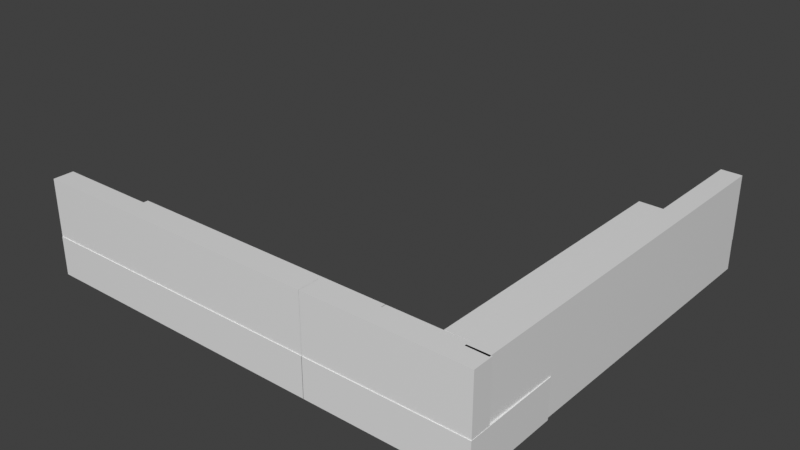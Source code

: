 # Source: blend.blend  (saved by Blender 2.81.16; exported with 4.5.12 LTS)
import bpy
from mathutils import Matrix  # noqa: F401  (used for matrix-valued properties, if any)

bpy.ops.wm.read_factory_settings(use_empty=True)
scene = bpy.context.scene
scene.name = 'Scene'

# ---- collections
col_collection = bpy.data.collections.new('Collection'); scene.collection.children.link(col_collection)

# ---- materials (node trees are filled in below, after node groups)
mat_material = bpy.data.materials.new('Material')
mat_material.alpha_threshold = 0.0
mat_material.use_transparent_shadow = False
mat_material.line_color = (0.0, 0.0, 0.0, 1.0)
mat_material_001 = bpy.data.materials.new('Material.001')
mat_material_001.alpha_threshold = 0.0
mat_material_001.use_transparent_shadow = False
mat_material_001.line_color = (0.0, 0.0, 0.0, 1.0)
mat_material_005 = bpy.data.materials.new('Material.005')
mat_material_005.alpha_threshold = 0.0
mat_material_005.use_transparent_shadow = False
mat_material_005.line_color = (0.0, 0.0, 0.0, 1.0)
mat_material_004 = bpy.data.materials.new('Material.004')
mat_material_004.alpha_threshold = 0.0
mat_material_004.use_transparent_shadow = False
mat_material_004.line_color = (0.0, 0.0, 0.0, 1.0)
mat_material_007 = bpy.data.materials.new('Material.007')
mat_material_007.alpha_threshold = 0.0
mat_material_007.use_transparent_shadow = False
mat_material_007.line_color = (0.0, 0.0, 0.0, 1.0)
mat_material_006 = bpy.data.materials.new('Material.006')
mat_material_006.alpha_threshold = 0.0
mat_material_006.use_transparent_shadow = False
mat_material_006.line_color = (0.0, 0.0, 0.0, 1.0)

# ---- material node trees
mat_material.use_nodes = True; mat_material.node_tree.nodes.clear()
_N = mat_material.node_tree.nodes; _L = mat_material.node_tree.links
n0 = _N.new('ShaderNodeOutputMaterial'); n0.name = 'Material Output'; n0.location = (300, 300)
n1 = _N.new('ShaderNodeBsdfPrincipled'); n1.name = 'Principled BSDF'; n1.location = (10, 300)
n1.distribution = 'GGX'
n1.subsurface_method = 'BURLEY'
n1.inputs[2].default_value = 0.4
n1.inputs[3].default_value = 1.45
n1.inputs[27].default_value = (0.0, 0.0, 0.0, 1.0)
n1.inputs[28].default_value = 1.0
_L.new(n1.outputs[0], n0.inputs[0])
n0.is_active_output = True
mat_material_001.use_nodes = True; mat_material_001.node_tree.nodes.clear()
_N = mat_material_001.node_tree.nodes; _L = mat_material_001.node_tree.links
n0 = _N.new('ShaderNodeOutputMaterial'); n0.name = 'Material Output'; n0.location = (300, 300)
n1 = _N.new('ShaderNodeBsdfPrincipled'); n1.name = 'Principled BSDF'; n1.location = (10, 300)
n1.distribution = 'GGX'
n1.subsurface_method = 'BURLEY'
n1.inputs[2].default_value = 0.4
n1.inputs[3].default_value = 1.45
n1.inputs[27].default_value = (0.0, 0.0, 0.0, 1.0)
n1.inputs[28].default_value = 1.0
_L.new(n1.outputs[0], n0.inputs[0])
n0.is_active_output = True
mat_material_005.use_nodes = True; mat_material_005.node_tree.nodes.clear()
_N = mat_material_005.node_tree.nodes; _L = mat_material_005.node_tree.links
n0 = _N.new('ShaderNodeOutputMaterial'); n0.name = 'Material Output'; n0.location = (300, 300)
n1 = _N.new('ShaderNodeBsdfPrincipled'); n1.name = 'Principled BSDF'; n1.location = (10, 300)
n1.distribution = 'GGX'
n1.subsurface_method = 'BURLEY'
n1.inputs[2].default_value = 0.4
n1.inputs[3].default_value = 1.45
n1.inputs[27].default_value = (0.0, 0.0, 0.0, 1.0)
n1.inputs[28].default_value = 1.0
_L.new(n1.outputs[0], n0.inputs[0])
n0.is_active_output = True
mat_material_004.use_nodes = True; mat_material_004.node_tree.nodes.clear()
_N = mat_material_004.node_tree.nodes; _L = mat_material_004.node_tree.links
n0 = _N.new('ShaderNodeOutputMaterial'); n0.name = 'Material Output'; n0.location = (300, 300)
n1 = _N.new('ShaderNodeBsdfPrincipled'); n1.name = 'Principled BSDF'; n1.location = (10, 300)
n1.distribution = 'GGX'
n1.subsurface_method = 'BURLEY'
n1.inputs[2].default_value = 0.4
n1.inputs[3].default_value = 1.45
n1.inputs[27].default_value = (0.0, 0.0, 0.0, 1.0)
n1.inputs[28].default_value = 1.0
_L.new(n1.outputs[0], n0.inputs[0])
n0.is_active_output = True
mat_material_007.use_nodes = True; mat_material_007.node_tree.nodes.clear()
_N = mat_material_007.node_tree.nodes; _L = mat_material_007.node_tree.links
n0 = _N.new('ShaderNodeOutputMaterial'); n0.name = 'Material Output'; n0.location = (300, 300)
n1 = _N.new('ShaderNodeBsdfPrincipled'); n1.name = 'Principled BSDF'; n1.location = (10, 300)
n1.distribution = 'GGX'
n1.subsurface_method = 'BURLEY'
n1.inputs[2].default_value = 0.4
n1.inputs[3].default_value = 1.45
n1.inputs[27].default_value = (0.0, 0.0, 0.0, 1.0)
n1.inputs[28].default_value = 1.0
_L.new(n1.outputs[0], n0.inputs[0])
n0.is_active_output = True
mat_material_006.use_nodes = True; mat_material_006.node_tree.nodes.clear()
_N = mat_material_006.node_tree.nodes; _L = mat_material_006.node_tree.links
n0 = _N.new('ShaderNodeOutputMaterial'); n0.name = 'Material Output'; n0.location = (300, 300)
n1 = _N.new('ShaderNodeBsdfPrincipled'); n1.name = 'Principled BSDF'; n1.location = (10, 300)
n1.distribution = 'GGX'
n1.subsurface_method = 'BURLEY'
n1.inputs[2].default_value = 0.4
n1.inputs[3].default_value = 1.45
n1.inputs[27].default_value = (0.0, 0.0, 0.0, 1.0)
n1.inputs[28].default_value = 1.0
_L.new(n1.outputs[0], n0.inputs[0])
n0.is_active_output = True

# ---- world
world_world = bpy.data.worlds.new('World'); scene.world = world_world
world_world.use_nodes = True; world_world.node_tree.nodes.clear()
_N = world_world.node_tree.nodes; _L = world_world.node_tree.links
n0 = _N.new('ShaderNodeOutputWorld'); n0.name = 'World Output'; n0.location = (300, 300)
n1 = _N.new('ShaderNodeBackground'); n1.name = 'Background'; n1.location = (10, 300)
n1.inputs[0].default_value = (0.05088, 0.05088, 0.05088, 1.0)
_L.new(n1.outputs[0], n0.inputs[0])
n0.is_active_output = True
world_world.color = (0.05088, 0.05088, 0.05088)
world_world.use_sun_shadow = False
world_world.sun_shadow_jitter_overblur = 0.0

# ---- meshes
me_cube = bpy.data.meshes.new('Cube')
me_cube.from_pydata([(1.0, 1.0, 1.0), (1.0, 1.0, -1.0), (1.0, -1.0, 1.0), (1.0, -1.0, -1.0), (-1.0, 1.0, 1.0), (-1.0, 1.0, -1.0), (-1.0, -1.0, 1.0), (-1.0, -1.0, -1.0)], [], [(0, 4, 6, 2), (3, 2, 6, 7), (7, 6, 4, 5), (5, 1, 3, 7), (1, 0, 2, 3), (5, 4, 0, 1)])
_uv = me_cube.uv_layers.new(name='UVMap')
_uv.uv.foreach_set('vector', [0.625, 0.5, 0.875, 0.5, 0.875, 0.75, 0.625, 0.75, 0.375, 0.75, 0.625, 0.75, 0.625, 1.0, 0.375, 1.0, 0.375, 0.0, 0.625, 0.0, 0.625, 0.25, 0.375, 0.25, 0.125, 0.5, 0.375, 0.5, 0.375, 0.75, 0.125, 0.75, 0.375, 0.5, 0.625, 0.5, 0.625, 0.75, 0.375, 0.75, 0.375, 0.25, 0.625, 0.25, 0.625, 0.5, 0.375, 0.5])
me_cube.materials.append(mat_material)
me_cube.use_remesh_preserve_volume = False
me_cube.use_remesh_preserve_attributes = False
me_cube.use_mirror_vertex_groups = False
me_cube.update()
me_cube_001 = bpy.data.meshes.new('Cube.001')
me_cube_001.from_pydata([(1.0, 1.0, 1.0), (1.0, 1.0, -1.0), (1.0, -1.0, 1.0), (1.0, -1.0, -1.0), (-1.0, 1.0, 1.0), (-1.0, 1.0, -1.0), (-1.0, -1.0, 1.0), (-1.0, -1.0, -1.0)], [], [(0, 4, 6, 2), (3, 2, 6, 7), (7, 6, 4, 5), (5, 1, 3, 7), (1, 0, 2, 3), (5, 4, 0, 1)])
_uv = me_cube_001.uv_layers.new(name='UVMap')
_uv.uv.foreach_set('vector', [0.625, 0.5, 0.875, 0.5, 0.875, 0.75, 0.625, 0.75, 0.375, 0.75, 0.625, 0.75, 0.625, 1.0, 0.375, 1.0, 0.375, 0.0, 0.625, 0.0, 0.625, 0.25, 0.375, 0.25, 0.125, 0.5, 0.375, 0.5, 0.375, 0.75, 0.125, 0.75, 0.375, 0.5, 0.625, 0.5, 0.625, 0.75, 0.375, 0.75, 0.375, 0.25, 0.625, 0.25, 0.625, 0.5, 0.375, 0.5])
me_cube_001.materials.append(mat_material_001)
me_cube_001.use_remesh_preserve_volume = False
me_cube_001.use_remesh_preserve_attributes = False
me_cube_001.use_mirror_vertex_groups = False
me_cube_001.update()
me_cube_005 = bpy.data.meshes.new('Cube.005')
me_cube_005.from_pydata([(1.0, 1.0, 1.0), (1.0, 1.0, -1.0), (1.0, -1.0, 1.0), (1.0, -1.0, -1.0), (-1.0, 1.0, 1.0), (-1.0, 1.0, -1.0), (-1.0, -1.0, 1.0), (-1.0, -1.0, -1.0)], [], [(0, 4, 6, 2), (3, 2, 6, 7), (7, 6, 4, 5), (5, 1, 3, 7), (1, 0, 2, 3), (5, 4, 0, 1)])
_uv = me_cube_005.uv_layers.new(name='UVMap')
_uv.uv.foreach_set('vector', [0.625, 0.5, 0.875, 0.5, 0.875, 0.75, 0.625, 0.75, 0.375, 0.75, 0.625, 0.75, 0.625, 1.0, 0.375, 1.0, 0.375, 0.0, 0.625, 0.0, 0.625, 0.25, 0.375, 0.25, 0.125, 0.5, 0.375, 0.5, 0.375, 0.75, 0.125, 0.75, 0.375, 0.5, 0.625, 0.5, 0.625, 0.75, 0.375, 0.75, 0.375, 0.25, 0.625, 0.25, 0.625, 0.5, 0.375, 0.5])
me_cube_005.materials.append(mat_material_005)
me_cube_005.use_remesh_preserve_volume = False
me_cube_005.use_remesh_preserve_attributes = False
me_cube_005.use_mirror_vertex_groups = False
me_cube_005.update()
me_cube_004 = bpy.data.meshes.new('Cube.004')
me_cube_004.from_pydata([(1.0, 1.0, 1.0), (1.0, 1.0, -1.0), (1.0, -1.0, 1.0), (1.0, -1.0, -1.0), (-1.0, 1.0, 1.0), (-1.0, 1.0, -1.0), (-1.0, -1.0, 1.0), (-1.0, -1.0, -1.0)], [], [(0, 4, 6, 2), (3, 2, 6, 7), (7, 6, 4, 5), (5, 1, 3, 7), (1, 0, 2, 3), (5, 4, 0, 1)])
_uv = me_cube_004.uv_layers.new(name='UVMap')
_uv.uv.foreach_set('vector', [0.625, 0.5, 0.875, 0.5, 0.875, 0.75, 0.625, 0.75, 0.375, 0.75, 0.625, 0.75, 0.625, 1.0, 0.375, 1.0, 0.375, 0.0, 0.625, 0.0, 0.625, 0.25, 0.375, 0.25, 0.125, 0.5, 0.375, 0.5, 0.375, 0.75, 0.125, 0.75, 0.375, 0.5, 0.625, 0.5, 0.625, 0.75, 0.375, 0.75, 0.375, 0.25, 0.625, 0.25, 0.625, 0.5, 0.375, 0.5])
me_cube_004.materials.append(mat_material_004)
me_cube_004.use_remesh_preserve_volume = False
me_cube_004.use_remesh_preserve_attributes = False
me_cube_004.use_mirror_vertex_groups = False
me_cube_004.update()
me_cube_007 = bpy.data.meshes.new('Cube.007')
me_cube_007.from_pydata([(1.0, 1.0, 1.0), (1.0, 1.0, -1.0), (1.0, -1.0, 1.0), (1.0, -1.0, -1.0), (-1.0, 1.0, 1.0), (-1.0, 1.0, -1.0), (-1.0, -1.0, 1.0), (-1.0, -1.0, -1.0)], [], [(0, 4, 6, 2), (3, 2, 6, 7), (7, 6, 4, 5), (5, 1, 3, 7), (1, 0, 2, 3), (5, 4, 0, 1)])
_uv = me_cube_007.uv_layers.new(name='UVMap')
_uv.uv.foreach_set('vector', [0.625, 0.5, 0.875, 0.5, 0.875, 0.75, 0.625, 0.75, 0.375, 0.75, 0.625, 0.75, 0.625, 1.0, 0.375, 1.0, 0.375, 0.0, 0.625, 0.0, 0.625, 0.25, 0.375, 0.25, 0.125, 0.5, 0.375, 0.5, 0.375, 0.75, 0.125, 0.75, 0.375, 0.5, 0.625, 0.5, 0.625, 0.75, 0.375, 0.75, 0.375, 0.25, 0.625, 0.25, 0.625, 0.5, 0.375, 0.5])
me_cube_007.materials.append(mat_material_007)
me_cube_007.use_remesh_preserve_volume = False
me_cube_007.use_remesh_preserve_attributes = False
me_cube_007.use_mirror_vertex_groups = False
me_cube_007.update()
me_cube_006 = bpy.data.meshes.new('Cube.006')
me_cube_006.from_pydata([(1.0, 1.0, 1.0), (1.0, 1.0, -1.0), (1.0, -1.0, 1.0), (1.0, -1.0, -1.0), (-1.0, 1.0, 1.0), (-1.0, 1.0, -1.0), (-1.0, -1.0, 1.0), (-1.0, -1.0, -1.0)], [], [(0, 4, 6, 2), (3, 2, 6, 7), (7, 6, 4, 5), (5, 1, 3, 7), (1, 0, 2, 3), (5, 4, 0, 1)])
_uv = me_cube_006.uv_layers.new(name='UVMap')
_uv.uv.foreach_set('vector', [0.625, 0.5, 0.875, 0.5, 0.875, 0.75, 0.625, 0.75, 0.375, 0.75, 0.625, 0.75, 0.625, 1.0, 0.375, 1.0, 0.375, 0.0, 0.625, 0.0, 0.625, 0.25, 0.375, 0.25, 0.125, 0.5, 0.375, 0.5, 0.375, 0.75, 0.125, 0.75, 0.375, 0.5, 0.625, 0.5, 0.625, 0.75, 0.375, 0.75, 0.375, 0.25, 0.625, 0.25, 0.625, 0.5, 0.375, 0.5])
me_cube_006.materials.append(mat_material_006)
me_cube_006.use_remesh_preserve_volume = False
me_cube_006.use_remesh_preserve_attributes = False
me_cube_006.use_mirror_vertex_groups = False
me_cube_006.update()

# ---- objects
ob_cube = bpy.data.objects.new('Cube', me_cube)
ob_cube_001 = bpy.data.objects.new('Cube.001', me_cube_001)
ob_cube_003 = bpy.data.objects.new('Cube.003', me_cube_005)
ob_cube_002 = bpy.data.objects.new('Cube.002', me_cube_004)
ob_cube_005 = bpy.data.objects.new('Cube.005', me_cube_007)
ob_cube_004 = bpy.data.objects.new('Cube.004', me_cube_006)

# ---- transforms, parenting, visibility, modifiers, constraints
ob_cube.location = (0.0, 0.0, 0.0)
ob_cube.scale = (4.203, 1.357, 0.5444)
ob_cube.lock_rotations_4d = False
ob_cube.empty_display_type = 'ARROWS'
ob_cube.lineart.crease_threshold = 0.0
ob_cube_001.location = (-0.01479, -1.051, 1.242)
ob_cube_001.scale = (4.203, 0.2861, 0.895)
ob_cube_001.lock_rotations_4d = False
ob_cube_001.empty_display_type = 'ARROWS'
ob_cube_001.lineart.crease_threshold = 0.0
ob_cube_003.location = (6.404, 0.0, 0.0)
ob_cube_003.scale = (2.21, 1.357, 0.5444)
ob_cube_003.lock_rotations_4d = False
ob_cube_003.empty_display_type = 'ARROWS'
ob_cube_003.lineart.crease_threshold = 0.0
ob_cube_002.location = (6.396, -1.051, 1.242)
ob_cube_002.scale = (2.21, 0.2861, 0.895)
ob_cube_002.lock_rotations_4d = False
ob_cube_002.empty_display_type = 'ARROWS'
ob_cube_002.lineart.crease_threshold = 0.0
ob_cube_005.location = (7.266, 5.559, 0.0)
ob_cube_005.rotation_euler = (0.0, -0.0, 1.558)
ob_cube_005.scale = (4.203, 1.357, 0.5444)
ob_cube_005.lock_rotations_4d = False
ob_cube_005.empty_display_type = 'ARROWS'
ob_cube_005.lineart.crease_threshold = 0.0
ob_cube_004.location = (8.351, 4.439, 1.242)
ob_cube_004.rotation_euler = (0.0, -0.0, 1.558)
ob_cube_004.scale = (5.255, 0.2861, 0.895)
ob_cube_004.lock_rotations_4d = False
ob_cube_004.empty_display_type = 'ARROWS'
ob_cube_004.lineart.crease_threshold = 0.0

# ---- collection membership
col_collection.objects.link(ob_cube)
col_collection.objects.link(ob_cube_001)
col_collection.objects.link(ob_cube_003)
col_collection.objects.link(ob_cube_002)
col_collection.objects.link(ob_cube_005)
col_collection.objects.link(ob_cube_004)

# ---- scene / render settings (as saved in the file)
scene.frame_start = 1; scene.frame_end = 250; scene.frame_set(1)
scene.render.engine = 'BLENDER_EEVEE_NEXT'
scene.cycles.use_denoising = False
scene.cycles.samples = 128
scene.cycles.sampling_pattern = 'TABULATED_SOBOL'
scene.cycles.use_adaptive_sampling = False
scene.cycles.use_light_tree = False
scene.view_settings.view_transform = 'Standard'
bpy.context.view_layer.update()

# ---- added for rendering (the .blend has no active camera and no usable light): camera, sun
cam_auto = bpy.data.cameras.new('AutoCamera')
cam_auto.lens = 50.0
cam_auto.sensor_width = 36.0
cam_auto.clip_end = 1000.0
ob_auto_camera = bpy.data.objects.new('AutoCamera', cam_auto)
scene.collection.objects.link(ob_auto_camera)
ob_auto_camera.location = (18.2177, -14.9589, 13.576)
ob_auto_camera.rotation_euler = (1.09748, -7.21219e-08, 0.694738)
scene.camera = ob_auto_camera
light_auto_sun = bpy.data.lights.new('AutoSun', 'SUN')
light_auto_sun.energy = 3.0
light_auto_sun.angle = 0.0523599
ob_auto_sun = bpy.data.objects.new('AutoSun', light_auto_sun)
scene.collection.objects.link(ob_auto_sun)
ob_auto_sun.rotation_euler = (0.872665, 0.174533, 0.523599)
bpy.context.view_layer.update()
